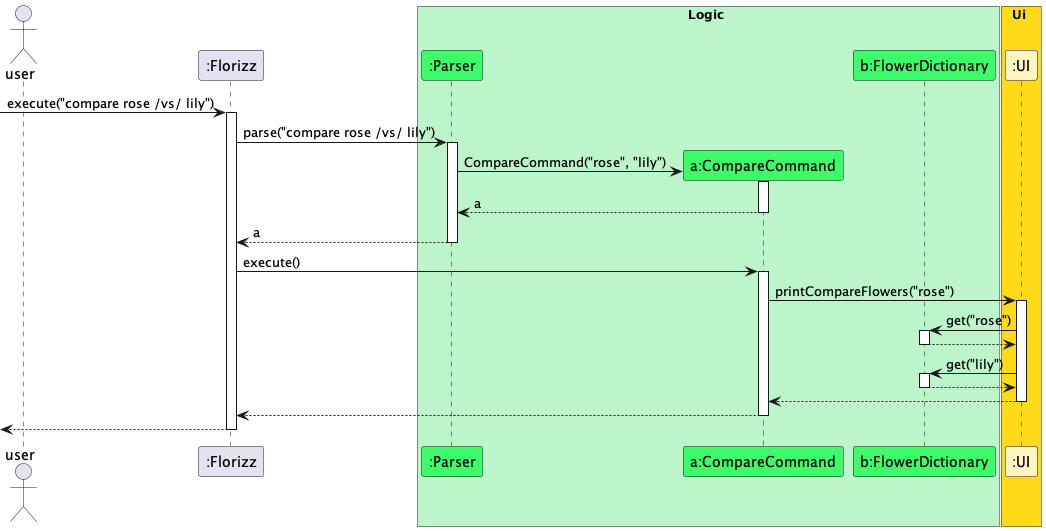

The diagram above was rendered by PlantUML. Its source (embedded in the PNG):
@startuml
!include Jeffinson-style.puml

actor "user" as user
participant ":Florizz" as Florizz
box Logic LOGIC_COLOUR
participant ":Parser" as Parser LOGIC_COLOUR_T1
participant "a:CompareCommand" as CompareCommand LOGIC_COLOUR_T1
participant "b:FlowerDictionary" as FlowerDictionary LOGIC_COLOUR_T1
end box

box Ui UI_COLOUR
participant ":UI" as Ui UI_COLOUR_T1
end box

[-> Florizz : execute("compare rose /vs/ lily")
activate Florizz

Florizz -> Parser : parse("compare rose /vs/ lily")
activate Parser

create CompareCommand
Parser -> CompareCommand : CompareCommand("rose", "lily")
activate CompareCommand

CompareCommand --> Parser : a
deactivate CompareCommand

Parser --> Florizz : a
deactivate Parser

Florizz -> CompareCommand : execute()
activate CompareCommand

CompareCommand -> Ui : printCompareFlowers("rose")
activate Ui

Ui -> FlowerDictionary : get("rose")
activate FlowerDictionary
FlowerDictionary ---> Ui
deactivate FlowerDictionary

Ui -> FlowerDictionary : get("lily")
activate FlowerDictionary
FlowerDictionary ---> Ui
deactivate FlowerDictionary

Ui --> CompareCommand
deactivate Ui

CompareCommand --> Florizz
deactivate CompareCommand

<--Florizz
deactivate Florizz
@enduml